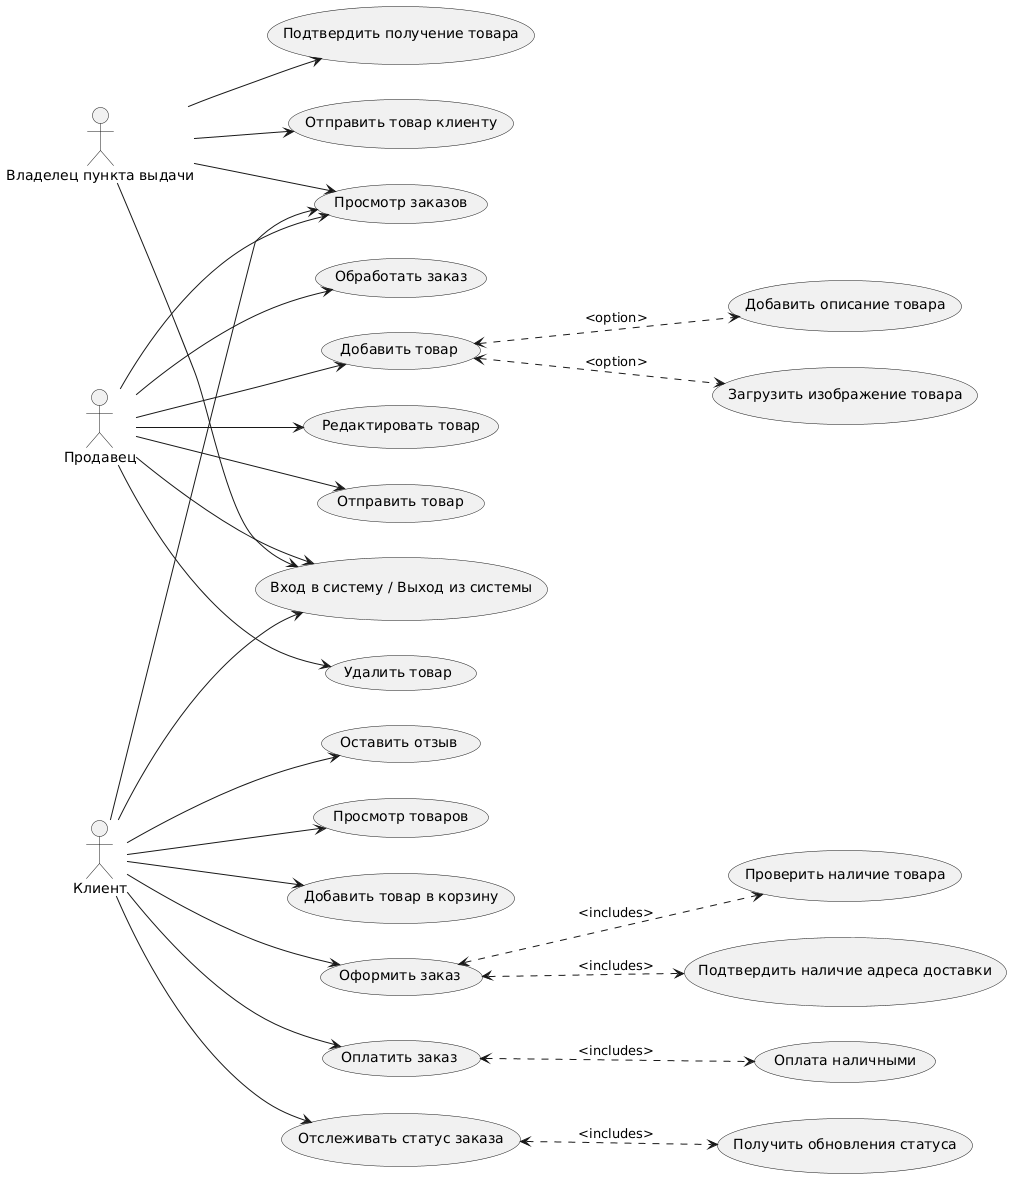

The diagram above was rendered by PlantUML. Its source (embedded in the PNG):
@startuml
actor "Клиент" as Client
actor "Продавец" as Seller
actor "Владелец пункта выдачи" as PointOwner

left to right direction

Client-->(Вход в систему / Выход из системы)
Seller-->(Вход в систему / Выход из системы)
PointOwner-->(Вход в систему / Выход из системы)

Client-->(Просмотр товаров)
Client-->(Добавить товар в корзину)
Client-->(Оформить заказ)
Client-->(Оплатить заказ)
Client-->(Отслеживать статус заказа)
Client-->(Оставить отзыв)
Client-->(Просмотр заказов)

Seller-->(Добавить товар)
Seller-->(Редактировать товар)
Seller-->(Удалить товар)
Seller-->(Просмотр заказов)
Seller-->(Обработать заказ)
Seller-->(Отправить товар)

PointOwner-->(Просмотр заказов)
PointOwner-->(Подтвердить получение товара)
PointOwner-->(Отправить товар клиенту)

(Добавить товар)<..>(Добавить описание товара): <option>
(Добавить товар)<..>(Загрузить изображение товара): <option>
(Оформить заказ)<..>(Проверить наличие товара): <includes>
(Оформить заказ)<..>(Подтвердить наличие адреса доставки): <includes>
(Оплатить заказ)<..>(Оплата наличными): <includes>
(Отслеживать статус заказа)<..>(Получить обновления статуса): <includes>
@enduml